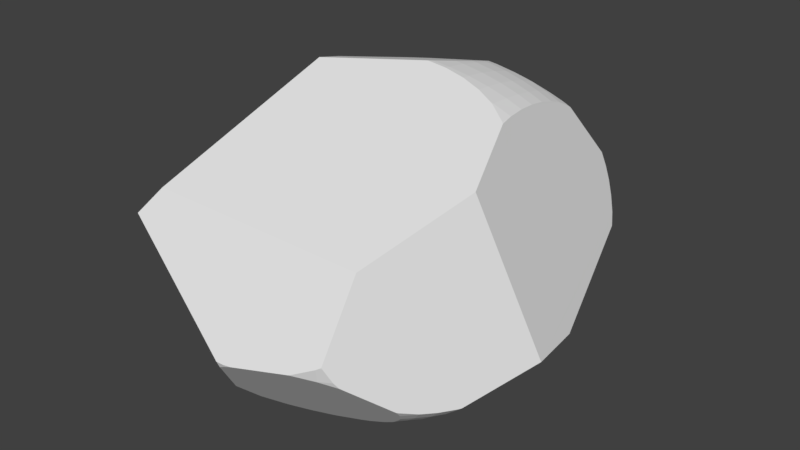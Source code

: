 # Source: Big_Rock_2.blend  (saved by Blender 2.79.0; exported with 4.5.12 LTS)
import bpy
from mathutils import Matrix  # noqa: F401  (used for matrix-valued properties, if any)

bpy.ops.wm.read_factory_settings(use_empty=True)
scene = bpy.context.scene
scene.name = 'Scene'

# ---- collections
col_collection_1 = bpy.data.collections.new('Collection 1'); scene.collection.children.link(col_collection_1)

# ---- materials (node trees are filled in below, after node groups)
mat_material = bpy.data.materials.new('Material')
mat_material.alpha_threshold = 0.0
mat_material.use_transparent_shadow = False
mat_material.roughness = 0.5
mat_material.line_color = (0.0, 0.0, 0.0, 1.0)

# ---- material node trees

# ---- world
world_world = bpy.data.worlds.new('World'); scene.world = world_world
world_world.color = (0.05088, 0.05088, 0.05088)
world_world.use_sun_shadow = False
world_world.sun_shadow_jitter_overblur = 0.0
world_world.cycles.sampling_method = 'MANUAL'

# ---- meshes
me_cube = bpy.data.meshes.new('Cube')
me_cube.from_pydata([(-1.603, -5.586, -4.352), (-5.042, -0.6103, -4.849), (-5.833, -0.6103, -4.625), (-6.579, -0.6103, -4.352), (-0.7928, -5.564, -4.331), (-0.8026, -6.252, -4.009), (3.417, -4.963, -3.422), (3.273, -5.487, -3.231), (-5.027, -1.45, -4.825), (-5.815, -1.434, -4.603), (-6.557, -1.421, -4.331), (-4.132, 1.918, -4.808), (-5.027, 0.2293, -4.825), (-4.988, 1.059, -4.756), (-4.931, 1.869, -4.641), (-5.815, 0.2137, -4.603), (-5.766, 1.027, -4.537), (-6.557, 0.2, -4.331), (-6.498, 0.9985, -4.269), (0.1256, 1.118, 6.178), (0.09809, 1.96, 6.055), (0.06632, 2.774, 5.884), (0.03409, 3.552, 5.665), (0.9673, 1.091, 6.055), (0.9255, 1.918, 5.936), (0.8765, 2.718, 5.769), (0.8258, 3.48, 5.557), (1.782, 1.059, 5.884), (1.725, 1.869, 5.769), (1.657, 2.65, 5.611), (1.585, 3.392, 5.408), (1.519, 4.086, 5.162), (2.609, 0.2137, 5.731), (2.56, 1.027, 5.665), (2.487, 1.819, 5.557), (2.399, 2.578, 5.408), (2.302, 3.294, 5.221), (2.211, 3.961, 4.993), (2.847, 3.839, 4.79), (2.75, 4.41, 4.55), (4.339, -4.963, -2.804), (4.339, -5.63, -2.356), (4.055, -5.487, -2.707), (2.56, -8.213, -0.5343), (1.836, 7.458, 0.5641), (2.627, 7.125, 0.5641), (3.373, 6.718, 0.5641), (1.821, 7.423, 1.127), (2.609, 7.091, 1.117), (3.351, 6.686, 1.108), (3.292, 6.594, 1.643), (1.821, 7.423, 0.0008093), (1.782, 7.32, -0.5559), (2.609, 7.091, 0.0113), (2.56, 6.993, -0.5343), (2.487, 6.832, -1.065), (3.351, 6.686, 0.02047), (3.292, 6.594, -0.5152), (-4.677, 5.807, 4.144), (3.916, -4.921, -3.139), (3.71, -5.419, -3.0), (0.01329, 4.088, 5.469), (0.7875, 4.083, 5.338), (1.515, 4.148, 5.133), (2.174, 4.295, 4.844), (1.28, 4.122, 5.205), (2.742, 4.503, 4.497), (2.615, 4.445, 4.588), (1.455, 7.538, 1.132), (2.719, 6.906, 1.658), (0.9987, 7.689, 1.034), (3.27, 6.399, 2.161), (1.814, 7.405, 1.227), (2.569, 7.011, 1.56), (3.216, 6.465, 2.093), (-4.484, 5.855, 4.168), (2.483, 0.2162, 5.766), (0.1299, 0.9298, 6.194), (0.9784, 0.7701, 6.082), (1.807, 0.5139, 5.93), (2.61, 0.153, 5.732), (3.366, -0.3537, 5.473), (-1.603, -5.221, -4.486), (-0.7924, -5.54, -4.339), (0.0007524, -5.667, -4.193), (0.7676, -5.674, -4.05), (2.19, -5.373, -3.779), (-0.7082, -5.558, -4.324), (2.891, -5.052, -3.643), (2.843, -5.082, -3.653), (3.509, -4.615, -3.52), (-4.531, -0.6103, -4.956), (-4.429, -1.461, -4.951), (-4.197, -2.311, -4.922), (-4.17, -2.372, -4.918), (-4.499, 0.2393, -4.936), (-4.338, 1.084, -4.892), (-4.034, 1.923, -4.822), (-4.145, 1.645, -4.847), (4.938, -4.414, -2.564), (4.43, -5.484, -2.373), (4.643, -5.046, -2.477), (4.354, -5.64, -2.332), (2.783, -8.217, 0.01345), (2.986, -7.981, -0.5231), (4.039, -6.252, -2.09), (-0.6002, 1.135, 6.24), (-0.2511, 1.972, 6.085), (-0.1084, 2.783, 5.899), (-0.1733, 3.565, 5.681), (-4.668, 5.576, 4.321), (-4.317, 5.666, 4.362), (-0.3791, 4.122, 5.497), (-0.693, 0.9905, 6.26), (-4.564, -0.302, 5.882), (3.314, 0.2007, 5.472), (3.177, 1.003, 5.439), (3.063, 1.782, 5.348), (2.975, 2.524, 5.204), (2.912, 3.212, 5.012), (3.357, -0.01329, 5.464), (2.887, 3.629, 4.857), (2.875, 3.835, 4.778), (2.865, 4.378, 4.508), (3.818, 6.408, 0.5641), (3.619, 6.499, 1.105), (3.44, 6.491, 1.64), (3.284, 6.39, 2.16), (4.036, 6.209, 0.027), (4.038, 6.206, 0.02214), (3.279, 6.383, 2.179), (2.871, 4.584, 4.379), (3.439, -0.4179, 5.442), (4.305, -2.976, 4.277), (-0.7431, -8.968, -0.9793), (1.789, -8.56, -0.4532), (2.603, -8.301, -0.05047), (2.7, -8.262, 0.01243), (2.916, -6.8, 2.668), (2.768, -8.229, 0.06617), (-5.404, -7.031, 2.972), (-0.9904, -8.913, -1.182), (-6.132, -7.587, 2.017), (-1.037, -8.981, -0.9784), (-5.117, 5.663, 4.075), (-6.395, 2.643, 4.77), (-5.221, 5.331, 4.283), (3.847, 6.208, -0.504), (2.68, 6.728, -1.057), (1.797, 6.856, -1.614), (2.468, 6.783, -1.178), (3.251, 6.523, -0.7608), (3.977, 6.13, -0.4528), (4.225, 5.93, -0.3819), (4.802, -4.392, -2.701), (4.531, -4.506, -2.884), (4.035, -4.578, -3.218), (3.616, -4.517, -3.499), (4.996, -4.285, -2.569), (6.08, -1.505, -1.799), (5.723, 0.7935, -2.002), (3.627, 0.9392, -3.406), (-0.8031, -6.331, -3.963), (-0.007902, -5.954, -4.06), (0.7669, -5.687, -4.044), (2.182, -5.441, -3.749), (2.78, -5.454, -3.496), (-0.6304, -6.237, -3.997), (3.156, -5.519, -3.274), (3.264, -5.548, -3.199), (3.953, -6.087, -2.33), (3.773, -5.844, -2.67), (-0.7452, -8.939, -1.068), (2.432, -8.267, -0.5378), (-0.9536, -8.911, -1.182), (1.787, -8.555, -0.4788), (2.557, -8.208, -0.5533), (3.572, -5.7, -2.908), (1.814, -5.482, -3.851), (0.9096, -5.654, -4.023), (3.986, -6.199, -2.194), (4.004, -6.317, -2.056), (3.091, -7.837, -0.7474), (1.703, -8.581, -0.4842), (-0.4465, -8.938, -0.9502), (-0.9908, -8.9, -1.209), (-1.603, -5.929, -4.192), (-1.515, -6.274, -4.027), (-4.953, -2.281, -4.763), (-4.151, -2.762, -4.862), (-4.989, -2.262, -4.757), (-5.784, -1.951, -4.561), (-1.707, -5.583, -4.349), (-6.531, -1.78, -4.303), (-3.876, -2.965, -4.873), (-2.023, -4.977, -4.56), (-1.914, -7.539, -3.077), (-1.508, -6.825, -3.701), (-4.1, 2.44, -4.699), (-5.515, 1.83, -4.478), (-4.913, 2.077, -4.599), (-5.699, 1.757, -4.437), (-6.442, 1.492, -4.205), (1.265, 7.637, 0.5641), (1.545, 7.51, -0.002703), (1.724, 7.338, -0.5574), (1.796, 7.119, -1.096), (1.758, 7.249, -0.7818), (-4.716, 6.154, 3.802), (1.0, 7.693, 0.9639), (-4.634, 6.192, 3.796), (0.9507, 7.699, 1.03), (-3.589, 2.685, -4.726), (-5.032, 5.995, 3.805), (1.777, 6.864, -1.615), (1.774, 6.855, -1.631), (-0.09769, 4.771, -4.039), (-6.733, -0.6103, -4.28), (-6.754, -1.418, -4.238), (-6.716, 0.1978, -4.257), (-6.703, 0.9923, -4.174), (-7.231, -6.578, 1.123), (-7.204, 1.668, 3.603), (-6.994, -5.279, -1.98), (-6.766, -1.773, -4.193), (-6.981, 3.665, 0.9581), (-6.698, 1.414, -4.099)], [], [(82, 83, 4, 0), (83, 87, 4), (178, 86, 165), (88, 90, 6), (168, 7, 169), (157, 156, 59, 6, 90), (6, 59, 60, 7), (91, 92, 8, 1), (1, 8, 9, 2), (2, 9, 10, 3), (223, 224, 193, 191, 190, 188, 189, 194, 195, 192, 186, 187, 197, 196), (97, 98, 11), (91, 1, 12, 95), (95, 12, 13, 96), (96, 13, 14, 11, 98), (1, 2, 15, 12), (12, 15, 16, 13), (2, 3, 17, 15), (15, 17, 18, 16), (225, 226, 220, 219, 217, 218, 224, 223, 221, 222), (113, 77, 19, 106), (106, 19, 20, 107), (107, 20, 21, 108), (108, 21, 22, 109), (77, 78, 23, 19), (19, 23, 24, 20), (20, 24, 25, 21), (21, 25, 26, 22), (78, 79, 27, 23), (23, 27, 28, 24), (24, 28, 29, 25), (25, 29, 30, 26), (65, 31, 63), (76, 80, 32), (76, 32, 33, 27, 79), (27, 33, 34, 28), (28, 34, 35, 29), (29, 35, 36, 30), (30, 36, 37, 31), (67, 39, 66), (132, 120, 81), (121, 122, 38), (158, 99, 154), (155, 40, 59, 156), (100, 102, 41), (100, 41, 42, 40, 101), (40, 42, 60, 59), (139, 137, 103), (173, 176, 43), (44, 47, 48, 45), (45, 48, 49, 46), (68, 72, 47), (69, 74, 50), (204, 51, 52, 205), (205, 52, 207), (44, 45, 53, 51), (51, 53, 54, 52), (45, 46, 56, 53), (53, 56, 57, 54), (210, 208, 58, 75), (47, 72, 73, 48), (48, 73, 69, 50, 49), (209, 211, 70), (209, 70, 68, 47, 44, 203), (37, 38, 39, 67, 64), (31, 37, 64, 63), (26, 30, 31, 65, 62), (22, 26, 62, 61), (109, 22, 61, 112), (154, 155, 156, 157, 161, 160, 159, 158), (181, 180, 105), (136, 43, 104, 103, 137), (75, 58, 110, 111), (138, 133, 132, 81, 80, 76, 79, 78, 77, 113, 114, 140), (71, 130, 127), (50, 74, 71, 127, 126), (49, 50, 126, 125), (46, 49, 125, 124), (46, 124, 128, 56), (39, 123, 131, 66), (38, 122, 123, 39), (36, 119, 121, 38, 37), (35, 118, 119, 36), (34, 117, 118, 35), (33, 116, 117, 34), (80, 81, 120, 115, 32), (32, 115, 116, 33), (111, 110, 146, 145, 114, 113, 106, 107, 108, 109, 112), (221, 142, 140, 114, 145, 222), (58, 144, 146, 110), (208, 213, 144, 58), (203, 44, 51, 204), (129, 153, 152), (206, 55, 150, 149, 214), (214, 149, 215), (54, 57, 151, 148, 55), (55, 148, 150), (57, 147, 151), (56, 128, 129, 152, 147, 57), (120, 132, 133, 159, 160, 153, 129, 128, 124, 125, 126, 127, 130, 131, 123, 122, 121, 119, 118, 117, 116, 115), (99, 101, 40, 155, 154), (136, 137, 139, 138, 140, 142, 143, 134, 184, 183, 135), (139, 103, 104, 182, 181, 105, 102, 100, 101, 99, 158, 159, 133, 138), (43, 176, 182, 104), (135, 183, 175), (141, 185, 174), (135, 175, 173, 43, 136), (143, 141, 174, 172, 134), (134, 172, 184), (42, 171, 177, 60), (102, 105, 180, 170, 41), (41, 170, 171, 42), (7, 60, 177, 169), (88, 6, 7, 168, 166, 89), (86, 89, 166, 165), (85, 179, 164), (84, 85, 164, 163), (4, 87, 84, 163, 167, 5), (5, 167, 162), (187, 5, 162, 197), (168, 169, 177, 171, 170, 180, 181, 182, 176, 173, 175, 183, 184, 172, 174, 185, 196, 197, 162, 167, 163, 164, 179, 178, 165, 166), (221, 223, 196, 185, 141, 143, 142), (82, 0, 192, 195), (9, 191, 193, 10), (8, 190, 191, 9), (94, 194, 189), (92, 93, 188, 190, 8), (94, 189, 188, 93), (0, 4, 5, 187, 186), (0, 186, 192), (147, 152, 153, 160, 161, 216, 215, 149, 150, 148, 151), (225, 222, 145, 146, 144, 213), (88, 89, 86, 178, 179, 85, 84, 87, 83, 82, 195, 194, 94, 93, 92, 91, 95, 96, 98, 97, 212, 216, 161, 157, 90), (64, 67, 66, 131, 130, 71, 74, 69, 73, 72, 68, 70, 211, 210, 75, 111, 112, 61, 62, 65, 63), (52, 54, 55, 206, 207), (16, 18, 202, 201), (13, 16, 201, 199, 14), (14, 199, 200), (97, 11, 198, 212), (11, 14, 200, 198), (202, 226, 225, 213, 208, 210, 211, 209, 203, 204, 205, 207, 206, 214, 215, 216, 212, 198, 200, 199, 201), (18, 220, 226, 202), (17, 219, 220, 18), (10, 193, 224, 218), (3, 10, 218, 217), (3, 217, 219, 17)])
_uv = me_cube.uv_layers.new(name='UVMap')
_uv.uv.foreach_set('vector', [0.4222, 0.1841, 0.4005, 0.2026, 0.3998, 0.2022, 0.4114, 0.1774, 0.4005, 0.2026, 0.3987, 0.2048, 0.3998, 0.2022, 0.3632, 0.2791, 0.3608, 0.2917, 0.3589, 0.2901, 0.3599, 0.317, 0.3636, 0.3417, 0.3548, 0.3327, 0.02218, 0.6569, 0.0232, 0.6525, 0.02483, 0.6534, 0.3649, 0.3463, 0.3571, 0.356, 0.3487, 0.3463, 0.3548, 0.3327, 0.3636, 0.3417, 0.0121, 0.6431, 0.02061, 0.625, 0.02982, 0.6365, 0.0232, 0.6525, 0.6035, 0.1712, 0.5766, 0.1609, 0.5861, 0.1419, 0.6113, 0.1548, 0.6113, 0.1548, 0.5861, 0.1419, 0.5987, 0.1165, 0.6236, 0.1291, 0.6236, 0.1291, 0.5987, 0.1165, 0.6107, 0.09204, 0.6351, 0.1043, 0.5046, 0.0, 0.6035, 0.0791, 0.5996, 0.08698, 0.5829, 0.109, 0.5614, 0.1298, 0.5603, 0.1306, 0.5337, 0.1482, 0.5235, 0.1535, 0.4357, 0.1758, 0.4131, 0.1742, 0.4014, 0.1707, 0.3899, 0.1667, 0.3737, 0.1558, 0.3592, 0.1274, 0.6716, 0.2251, 0.6649, 0.2175, 0.6729, 0.222, 0.6035, 0.1712, 0.6113, 0.1548, 0.6362, 0.1683, 0.6283, 0.1854, 0.6283, 0.1854, 0.6362, 0.1683, 0.6603, 0.182, 0.6511, 0.2032, 0.6511, 0.2032, 0.6603, 0.182, 0.6837, 0.1956, 0.6729, 0.222, 0.6649, 0.2175, 0.6113, 0.1548, 0.6236, 0.1291, 0.6478, 0.1424, 0.6362, 0.1683, 0.6362, 0.1683, 0.6478, 0.1424, 0.6714, 0.1562, 0.6603, 0.182, 0.6236, 0.1291, 0.6351, 0.1043, 0.659, 0.1175, 0.6478, 0.1424, 0.6478, 0.1424, 0.659, 0.1175, 0.6819, 0.1314, 0.6714, 0.1562, 0.974, 0.6226, 1.0, 0.8099, 0.9894, 0.8194, 0.9685, 0.8356, 0.946, 0.8502, 0.9225, 0.863, 0.9117, 0.8678, 0.7735, 0.8636, 0.6818, 0.795, 0.8708, 0.5796, 0.1742, 0.2787, 0.2014, 0.2746, 0.2018, 0.2812, 0.1776, 0.2836, 0.1776, 0.2836, 0.2018, 0.2812, 0.2035, 0.3108, 0.1919, 0.3121, 0.1919, 0.3121, 0.2035, 0.3108, 0.2053, 0.3395, 0.1995, 0.3402, 0.1995, 0.3402, 0.2053, 0.3395, 0.2073, 0.367, 0.2005, 0.368, 0.2014, 0.2746, 0.2296, 0.267, 0.2301, 0.2782, 0.2018, 0.2812, 0.2018, 0.2812, 0.2301, 0.2782, 0.2313, 0.3074, 0.2035, 0.3108, 0.2035, 0.3108, 0.2313, 0.3074, 0.2325, 0.3356, 0.2053, 0.3395, 0.2053, 0.3395, 0.2325, 0.3356, 0.2338, 0.3626, 0.2073, 0.367, 0.2296, 0.267, 0.2571, 0.256, 0.2578, 0.2752, 0.2301, 0.2782, 0.2301, 0.2782, 0.2578, 0.2752, 0.2584, 0.3038, 0.2313, 0.3074, 0.2313, 0.3074, 0.2584, 0.3038, 0.2589, 0.3314, 0.2325, 0.3356, 0.2325, 0.3356, 0.2589, 0.3314, 0.2594, 0.3577, 0.2338, 0.3626, 0.2523, 0.3842, 0.2603, 0.3824, 0.2605, 0.3846, 0.2796, 0.244, 0.2839, 0.2415, 0.284, 0.2437, 0.2796, 0.244, 0.284, 0.2437, 0.2846, 0.2723, 0.2578, 0.2752, 0.2571, 0.256, 0.2578, 0.2752, 0.2846, 0.2723, 0.2846, 0.3003, 0.2584, 0.3038, 0.2584, 0.3038, 0.2846, 0.3003, 0.2843, 0.3272, 0.2589, 0.3314, 0.2589, 0.3314, 0.2843, 0.3272, 0.2839, 0.3526, 0.2594, 0.3577, 0.2594, 0.3577, 0.2839, 0.3526, 0.2838, 0.3764, 0.2603, 0.3824, 0.3006, 0.3926, 0.3052, 0.3911, 0.3054, 0.3944, 0.3116, 0.2197, 0.3096, 0.2341, 0.3091, 0.2221, 0.306, 0.3632, 0.3066, 0.3705, 0.3056, 0.3707, 0.03248, 0.5806, 0.0339, 0.5838, 0.02933, 0.5886, 0.02463, 0.5994, 0.03159, 0.6102, 0.02061, 0.625, 0.01478, 0.6178, 0.05029, 0.6109, 0.05309, 0.6149, 0.05223, 0.6154, 0.05029, 0.6109, 0.05223, 0.6154, 0.03972, 0.6247, 0.03159, 0.6102, 0.04272, 0.5997, 0.03159, 0.6102, 0.03972, 0.6247, 0.02982, 0.6365, 0.02061, 0.625, 0.155, 0.6861, 0.1536, 0.6888, 0.1532, 0.6856, 0.1361, 0.6997, 0.135, 0.695, 0.1357, 0.6949, 0.5185, 0.6979, 0.5369, 0.7012, 0.532, 0.7307, 0.5139, 0.7276, 0.5139, 0.7276, 0.532, 0.7307, 0.5269, 0.7599, 0.5091, 0.7569, 0.5389, 0.6881, 0.5401, 0.7018, 0.5369, 0.7012, 0.5484, 0.7401, 0.5587, 0.7647, 0.5443, 0.7625, 0.5012, 0.6848, 0.4998, 0.6947, 0.4812, 0.6918, 0.4814, 0.6898, 0.4814, 0.6898, 0.4812, 0.6918, 0.4735, 0.6909, 0.5185, 0.6979, 0.5139, 0.7276, 0.4956, 0.7243, 0.4998, 0.6947, 0.4998, 0.6947, 0.4956, 0.7243, 0.4774, 0.7211, 0.4812, 0.6918, 0.5139, 0.7276, 0.5091, 0.7569, 0.4912, 0.7536, 0.4956, 0.7243, 0.4956, 0.7243, 0.4912, 0.7536, 0.4733, 0.7501, 0.4774, 0.7211, 0.07162, 0.4726, 0.06881, 0.4715, 0.06719, 0.459, 0.07351, 0.4602, 0.5369, 0.7012, 0.5401, 0.7018, 0.5463, 0.7332, 0.532, 0.7307, 0.532, 0.7307, 0.5463, 0.7332, 0.5484, 0.7401, 0.5443, 0.7625, 0.5269, 0.7599, 0.5359, 0.6706, 0.5383, 0.6694, 0.5382, 0.671, 0.5359, 0.6706, 0.5382, 0.671, 0.5389, 0.6881, 0.5369, 0.7012, 0.5185, 0.6979, 0.5215, 0.6774, 0.2838, 0.3764, 0.3056, 0.3707, 0.3052, 0.3911, 0.3006, 0.3926, 0.2842, 0.3883, 0.2603, 0.3824, 0.2838, 0.3764, 0.2842, 0.3883, 0.2605, 0.3846, 0.2338, 0.3626, 0.2594, 0.3577, 0.2603, 0.3824, 0.2523, 0.3842, 0.2352, 0.384, 0.2073, 0.367, 0.2338, 0.3626, 0.2352, 0.384, 0.2091, 0.386, 0.2005, 0.368, 0.2073, 0.367, 0.2091, 0.386, 0.1961, 0.3881, 0.3515, 0.3782, 0.352, 0.3696, 0.3571, 0.356, 0.3649, 0.3463, 0.5274, 0.4317, 0.4927, 0.4824, 0.419, 0.4555, 0.3518, 0.3848, 0.06845, 0.6326, 0.06292, 0.6324, 0.06673, 0.6308, 0.152, 0.6927, 0.1357, 0.6949, 0.1337, 0.6782, 0.1532, 0.6856, 0.1536, 0.6888, 0.07351, 0.4602, 0.06719, 0.459, 0.06589, 0.4507, 0.07736, 0.453, 0.2974, 0.0, 0.3415, 0.129, 0.3116, 0.2197, 0.3091, 0.2221, 0.2839, 0.2415, 0.2796, 0.244, 0.2571, 0.256, 0.2296, 0.267, 0.2014, 0.2746, 0.1742, 0.2787, 0.04667, 0.2435, 0.02217, 0.01262, 0.5604, 0.7677, 0.5609, 0.7684, 0.5603, 0.7683, 0.5443, 0.7625, 0.5587, 0.7647, 0.5604, 0.7677, 0.5603, 0.7683, 0.5431, 0.7687, 0.5269, 0.7599, 0.5443, 0.7625, 0.5431, 0.7687, 0.5249, 0.771, 0.5091, 0.7569, 0.5269, 0.7599, 0.5249, 0.771, 0.5059, 0.7755, 0.5091, 0.7569, 0.5059, 0.7755, 0.4865, 0.7822, 0.4912, 0.7536, 0.3052, 0.3911, 0.3092, 0.3897, 0.3106, 0.397, 0.3054, 0.3944, 0.3056, 0.3707, 0.3066, 0.3705, 0.3092, 0.3897, 0.3052, 0.3911, 0.2839, 0.3526, 0.305, 0.3484, 0.306, 0.3632, 0.3056, 0.3707, 0.2838, 0.3764, 0.2843, 0.3272, 0.3043, 0.324, 0.305, 0.3484, 0.2839, 0.3526, 0.2846, 0.3003, 0.3047, 0.2977, 0.3043, 0.324, 0.2843, 0.3272, 0.2846, 0.2723, 0.3062, 0.2701, 0.3047, 0.2977, 0.2846, 0.3003, 0.2839, 0.2415, 0.3091, 0.2221, 0.3096, 0.2341, 0.3087, 0.2417, 0.284, 0.2437, 0.284, 0.2437, 0.3087, 0.2417, 0.3062, 0.2701, 0.2846, 0.2723, 0.07736, 0.453, 0.06589, 0.4507, 0.04746, 0.4436, 0.0, 0.3521, 0.04667, 0.2435, 0.1742, 0.2787, 0.1776, 0.2836, 0.1919, 0.3121, 0.1995, 0.3402, 0.2005, 0.368, 0.1961, 0.3881, 0.6818, 0.795, 0.6435, 0.778, 0.6462, 0.7349, 0.7892, 0.5269, 0.8821, 0.5224, 0.8708, 0.5796, 0.06719, 0.459, 0.05286, 0.4551, 0.04746, 0.4436, 0.06589, 0.4507, 0.06881, 0.4715, 0.05806, 0.4667, 0.05286, 0.4551, 0.06719, 0.459, 0.5215, 0.6774, 0.5185, 0.6979, 0.4998, 0.6947, 0.5012, 0.6848, 0.4863, 0.7822, 0.471, 0.7899, 0.4706, 0.7787, 0.4624, 0.6922, 0.4594, 0.7182, 0.4555, 0.7177, 0.4441, 0.6932, 0.4441, 0.6924, 0.4441, 0.6924, 0.4441, 0.6932, 0.4436, 0.6924, 0.4774, 0.7211, 0.4733, 0.7501, 0.4651, 0.7484, 0.4585, 0.7258, 0.4594, 0.7182, 0.4594, 0.7182, 0.4585, 0.7258, 0.4555, 0.7177, 0.4733, 0.7501, 0.4698, 0.7732, 0.4651, 0.7484, 0.4912, 0.7536, 0.4865, 0.7822, 0.4863, 0.7822, 0.4706, 0.7787, 0.4698, 0.7732, 0.4733, 0.7501, 0.6375, 0.8859, 0.6344, 0.8945, 0.5805, 0.9532, 0.3813, 0.9514, 0.3871, 0.9045, 0.471, 0.7899, 0.4863, 0.7822, 0.4865, 0.7822, 0.5059, 0.7755, 0.5249, 0.771, 0.5431, 0.7687, 0.5603, 0.7683, 0.5609, 0.7684, 0.626, 0.7954, 0.6293, 0.7991, 0.6354, 0.8091, 0.637, 0.813, 0.64, 0.821, 0.6427, 0.8344, 0.6435, 0.8491, 0.6422, 0.8649, 0.6389, 0.8814, 0.0339, 0.5838, 0.04272, 0.5997, 0.03159, 0.6102, 0.02463, 0.5994, 0.02933, 0.5886, 0.152, 0.6927, 0.1536, 0.6888, 0.155, 0.6861, 0.225, 0.6579, 0.2402, 0.9373, 0.2151, 0.9705, 0.13, 0.8244, 0.1298, 0.8144, 0.1303, 0.8041, 0.1411, 0.7271, 0.1418, 0.7239, 0.155, 0.6861, 0.1532, 0.6856, 0.1337, 0.6782, 0.1251, 0.674, 0.06845, 0.6326, 0.06673, 0.6308, 0.05309, 0.6149, 0.05029, 0.6109, 0.04272, 0.5997, 0.0339, 0.5838, 0.03248, 0.5806, 0.03066, 0.5136, 0.2402, 0.5673, 0.225, 0.6579, 0.1357, 0.6949, 0.135, 0.695, 0.1251, 0.674, 0.1337, 0.6782, 0.1418, 0.7239, 0.1411, 0.7271, 0.141, 0.724, 0.1228, 0.8228, 0.1219, 0.8228, 0.1228, 0.8216, 0.1418, 0.7239, 0.141, 0.724, 0.1361, 0.6997, 0.1357, 0.6949, 0.152, 0.6927, 0.13, 0.8244, 0.1228, 0.8228, 0.1228, 0.8216, 0.1267, 0.8145, 0.1298, 0.8144, 0.1298, 0.8144, 0.1267, 0.8145, 0.1303, 0.8041, 0.03972, 0.6247, 0.04438, 0.6376, 0.03548, 0.6436, 0.02982, 0.6365, 0.05309, 0.6149, 0.06673, 0.6308, 0.06292, 0.6324, 0.0575, 0.6329, 0.05223, 0.6154, 0.05223, 0.6154, 0.0575, 0.6329, 0.04438, 0.6376, 0.03972, 0.6247, 0.0232, 0.6525, 0.02982, 0.6365, 0.03548, 0.6436, 0.02483, 0.6534, 0.3599, 0.317, 0.3548, 0.3327, 0.3415, 0.3186, 0.3423, 0.3149, 0.3497, 0.3061, 0.3597, 0.3151, 0.3608, 0.2917, 0.3597, 0.3151, 0.3497, 0.3061, 0.3589, 0.2901, 0.3732, 0.2458, 0.3716, 0.2502, 0.3728, 0.2455, 0.3848, 0.2236, 0.3732, 0.2458, 0.3728, 0.2455, 0.3765, 0.2178, 0.3998, 0.2022, 0.3987, 0.2048, 0.3848, 0.2236, 0.3765, 0.2178, 0.3776, 0.194, 0.3798, 0.1886, 0.3798, 0.1886, 0.3776, 0.194, 0.3775, 0.187, 0.3899, 0.1667, 0.3798, 0.1886, 0.3775, 0.187, 0.3737, 0.1558, 0.02218, 0.6569, 0.02483, 0.6534, 0.03548, 0.6436, 0.04438, 0.6376, 0.0575, 0.6329, 0.06292, 0.6324, 0.06845, 0.6326, 0.1251, 0.674, 0.135, 0.695, 0.1361, 0.6997, 0.141, 0.724, 0.1411, 0.7271, 0.1303, 0.8041, 0.1267, 0.8145, 0.1228, 0.8216, 0.1219, 0.8228, 0.0495, 0.8462, 0.0226, 0.8275, 0.009274, 0.7998, 0.007217, 0.7932, 0.002308, 0.7697, 0.0, 0.7411, 0.000292, 0.7359, 0.003832, 0.7034, 0.0066, 0.6903, 0.01459, 0.6696, 0.1773, 1.0, 0.06543, 0.9894, 0.0495, 0.8462, 0.1219, 0.8228, 0.1228, 0.8228, 0.13, 0.8244, 0.2151, 0.9705, 0.4222, 0.1841, 0.4114, 0.1774, 0.4131, 0.1742, 0.4357, 0.1758, 0.5987, 0.1165, 0.5829, 0.109, 0.5996, 0.08698, 0.6107, 0.09204, 0.5861, 0.1419, 0.5614, 0.1298, 0.5829, 0.109, 0.5987, 0.1165, 0.5456, 0.1542, 0.5235, 0.1535, 0.5337, 0.1482, 0.5766, 0.1609, 0.5478, 0.1544, 0.5603, 0.1306, 0.5614, 0.1298, 0.5861, 0.1419, 0.5456, 0.1542, 0.5337, 0.1482, 0.5603, 0.1306, 0.5478, 0.1544, 0.4114, 0.1774, 0.3998, 0.2022, 0.3798, 0.1886, 0.3899, 0.1667, 0.4014, 0.1707, 0.4114, 0.1774, 0.4014, 0.1707, 0.4131, 0.1742, 0.4698, 0.7732, 0.4706, 0.7787, 0.471, 0.7899, 0.3871, 0.9045, 0.3495, 0.8289, 0.3612, 0.6515, 0.4436, 0.6924, 0.4441, 0.6932, 0.4555, 0.7177, 0.4585, 0.7258, 0.4651, 0.7484, 0.974, 0.6226, 0.8708, 0.5796, 0.8821, 0.5224, 0.972, 0.4826, 0.9855, 0.4824, 1.0, 0.4841, 0.3599, 0.317, 0.3597, 0.3151, 0.3608, 0.2917, 0.3632, 0.2791, 0.3716, 0.2502, 0.3732, 0.2458, 0.3848, 0.2236, 0.3987, 0.2048, 0.4005, 0.2026, 0.4222, 0.1841, 0.4357, 0.1758, 0.5235, 0.1535, 0.5456, 0.1542, 0.5478, 0.1544, 0.5766, 0.1609, 0.6035, 0.1712, 0.6283, 0.1854, 0.6511, 0.2032, 0.6649, 0.2175, 0.6716, 0.2251, 0.6876, 0.2499, 0.6975, 0.3836, 0.5274, 0.4317, 0.3649, 0.3463, 0.3636, 0.3417, 0.2842, 0.3883, 0.3006, 0.3926, 0.3054, 0.3944, 0.3106, 0.397, 0.3415, 0.4607, 0.3414, 0.4613, 0.3402, 0.4638, 0.3275, 0.4809, 0.3234, 0.485, 0.3016, 0.501, 0.2907, 0.5066, 0.2767, 0.5131, 0.2752, 0.5136, 0.07162, 0.4726, 0.07351, 0.4602, 0.07736, 0.453, 0.1961, 0.3881, 0.2091, 0.386, 0.2352, 0.384, 0.2523, 0.3842, 0.2605, 0.3846, 0.4812, 0.6918, 0.4774, 0.7211, 0.4594, 0.7182, 0.4624, 0.6922, 0.4735, 0.6909, 0.6714, 0.1562, 0.6819, 0.1314, 0.6958, 0.1404, 0.6922, 0.1689, 0.6603, 0.182, 0.6714, 0.1562, 0.6922, 0.1689, 0.6916, 0.176, 0.6837, 0.1956, 0.6837, 0.1956, 0.6916, 0.176, 0.6897, 0.1991, 0.6716, 0.2251, 0.6729, 0.222, 0.6881, 0.2303, 0.6876, 0.2499, 0.6729, 0.222, 0.6837, 0.1956, 0.6897, 0.1991, 0.6881, 0.2303, 0.3635, 0.5021, 0.3675, 0.4959, 0.5458, 0.4824, 0.6435, 0.5245, 0.643, 0.532, 0.6427, 0.5339, 0.5383, 0.6694, 0.5359, 0.6706, 0.5215, 0.6774, 0.5012, 0.6848, 0.4814, 0.6898, 0.4735, 0.6909, 0.4624, 0.6922, 0.4441, 0.6924, 0.4436, 0.6924, 0.3612, 0.6515, 0.3415, 0.5701, 0.3431, 0.558, 0.3477, 0.5387, 0.3527, 0.5243, 0.3544, 0.5199, 0.6819, 0.1314, 0.6849, 0.1243, 0.6975, 0.1305, 0.6958, 0.1404, 0.659, 0.1175, 0.6614, 0.1121, 0.6849, 0.1243, 0.6819, 0.1314, 0.6107, 0.09204, 0.5996, 0.08698, 0.6035, 0.0791, 0.6138, 0.08538, 0.6351, 0.1043, 0.6107, 0.09204, 0.6138, 0.08538, 0.6375, 0.09905, 0.6351, 0.1043, 0.6375, 0.09905, 0.6614, 0.1121, 0.659, 0.1175])
me_cube.materials.append(mat_material)
me_cube.use_remesh_preserve_volume = False
me_cube.use_remesh_preserve_attributes = False
me_cube.use_mirror_vertex_groups = False
me_cube.update()

# ---- objects
ob_cube = bpy.data.objects.new('Cube', me_cube)

# ---- transforms, parenting, visibility, modifiers, constraints
ob_cube.location = (0.0, 0.0, 0.0)
ob_cube.lock_rotations_4d = False
ob_cube.empty_display_type = 'ARROWS'
ob_cube.lineart.crease_threshold = 0.0

# ---- collection membership
col_collection_1.objects.link(ob_cube)

# ---- scene / render settings (as saved in the file)
scene.frame_start = 1; scene.frame_end = 250; scene.frame_set(1)
scene.render.engine = 'BLENDER_EEVEE_NEXT'
scene.render.resolution_percentage = 50
scene.render.dither_intensity = 0.0
scene.cycles.use_denoising = False
scene.cycles.samples = 128
scene.cycles.sampling_pattern = 'TABULATED_SOBOL'
scene.cycles.use_adaptive_sampling = False
scene.cycles.use_light_tree = False
scene.cycles.blur_glossy = 0.0
scene.cycles.sample_clamp_indirect = 0.0
scene.view_settings.view_transform = 'Standard'
bpy.context.view_layer.update()

# ---- added for rendering (the .blend has no active camera and no usable light): camera, sun
cam_auto = bpy.data.cameras.new('AutoCamera')
cam_auto.lens = 50.0
cam_auto.sensor_width = 36.0
cam_auto.clip_end = 1000.0
ob_auto_camera = bpy.data.objects.new('AutoCamera', cam_auto)
scene.collection.objects.link(ob_auto_camera)
ob_auto_camera.location = (21.7304, -27.4081, 18.4968)
ob_auto_camera.rotation_euler = (1.09748, -7.21219e-08, 0.694738)
scene.camera = ob_auto_camera
light_auto_sun = bpy.data.lights.new('AutoSun', 'SUN')
light_auto_sun.energy = 3.0
light_auto_sun.angle = 0.0523599
ob_auto_sun = bpy.data.objects.new('AutoSun', light_auto_sun)
scene.collection.objects.link(ob_auto_sun)
ob_auto_sun.rotation_euler = (0.872665, 0.174533, 0.523599)
bpy.context.view_layer.update()
